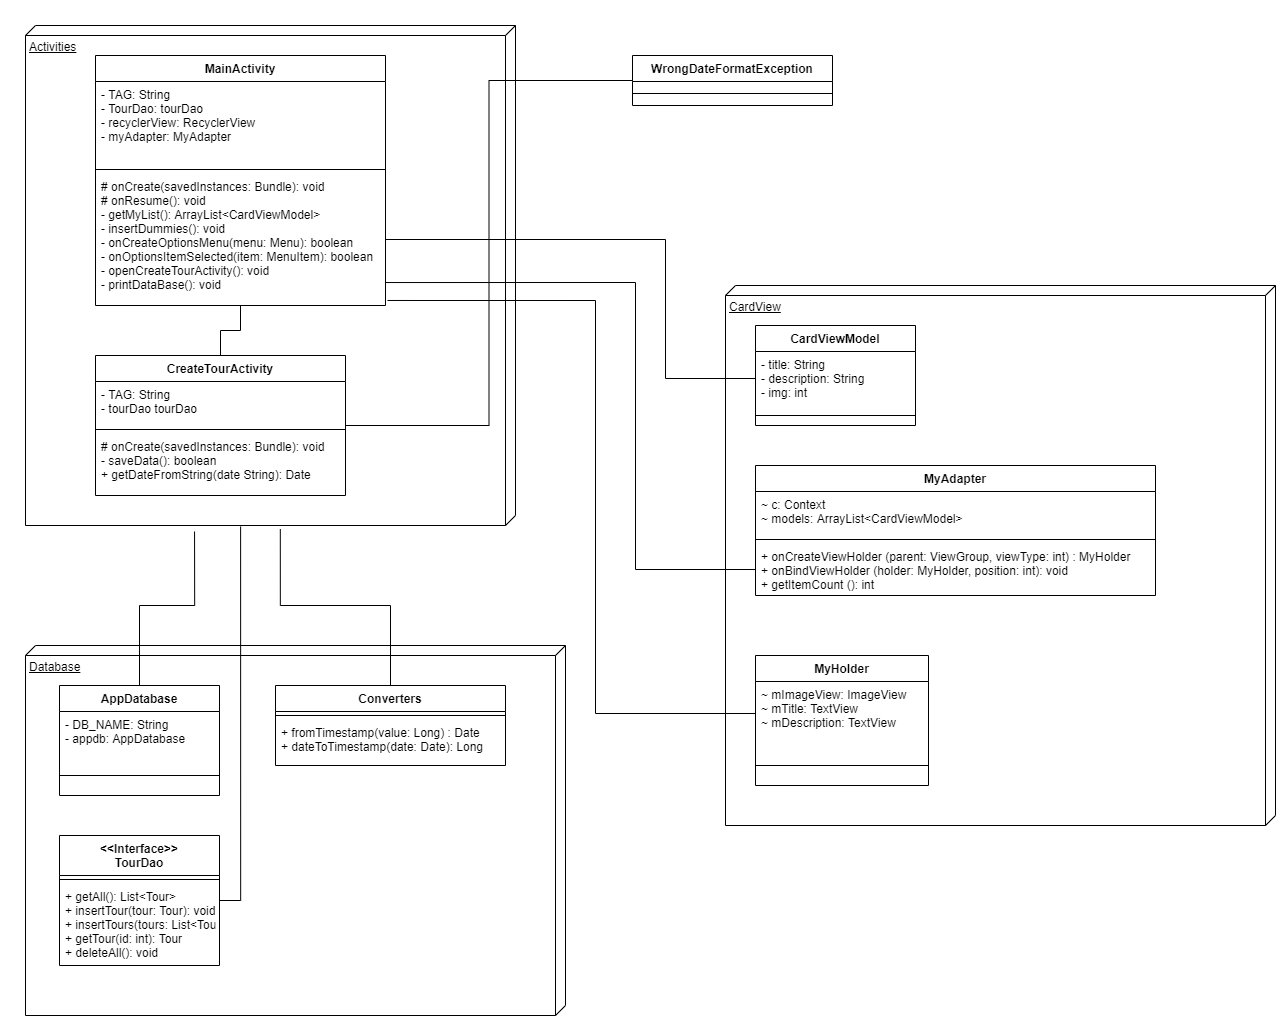

The diagram above was exported from draw.io. Its source (the exported page's mxGraphModel, read from the mxfile embedded in the PNG):
<mxGraphModel dx="1300" dy="2022" grid="1" gridSize="10" guides="1" tooltips="1" connect="1" arrows="1" fold="1" page="1" pageScale="1" pageWidth="827" pageHeight="1169" math="0" shadow="0">
  <root>
    <mxCell id="0" />
    <mxCell id="1" parent="0" />
    <mxCell id="7I43I75HjXxffCSuiWLE-43" value="Database" style="verticalAlign=top;align=left;spacingTop=8;spacingLeft=2;spacingRight=12;shape=cube;size=10;direction=south;fontStyle=4;html=1;fillColor=none;" vertex="1" parent="1">
      <mxGeometry x="220" y="960" width="540" height="370" as="geometry" />
    </mxCell>
    <mxCell id="7I43I75HjXxffCSuiWLE-6" value="Activities" style="verticalAlign=top;align=left;spacingTop=8;spacingLeft=2;spacingRight=12;shape=cube;size=10;direction=south;fontStyle=4;html=1;fillColor=none;" vertex="1" parent="1">
      <mxGeometry x="220" y="340" width="490" height="500" as="geometry" />
    </mxCell>
    <mxCell id="7I43I75HjXxffCSuiWLE-28" value="CardView" style="verticalAlign=top;align=left;spacingTop=8;spacingLeft=2;spacingRight=12;shape=cube;size=10;direction=south;fontStyle=4;html=1;fillColor=none;" vertex="1" parent="1">
      <mxGeometry x="920" y="600" width="550" height="540" as="geometry" />
    </mxCell>
    <mxCell id="7I43I75HjXxffCSuiWLE-1" value="MainActivity" style="swimlane;fontStyle=1;align=center;verticalAlign=top;childLayout=stackLayout;horizontal=1;startSize=26;horizontalStack=0;resizeParent=1;resizeParentMax=0;resizeLast=0;collapsible=1;marginBottom=0;" vertex="1" parent="1">
      <mxGeometry x="290" y="370" width="290" height="250" as="geometry" />
    </mxCell>
    <mxCell id="7I43I75HjXxffCSuiWLE-2" value="- TAG: String&#10;- TourDao: tourDao&#10;- recyclerView: RecyclerView&#10;- myAdapter: MyAdapter" style="text;strokeColor=none;fillColor=none;align=left;verticalAlign=top;spacingLeft=4;spacingRight=4;overflow=hidden;rotatable=0;points=[[0,0.5],[1,0.5]];portConstraint=eastwest;" vertex="1" parent="7I43I75HjXxffCSuiWLE-1">
      <mxGeometry y="26" width="290" height="84" as="geometry" />
    </mxCell>
    <mxCell id="7I43I75HjXxffCSuiWLE-3" value="" style="line;strokeWidth=1;fillColor=none;align=left;verticalAlign=middle;spacingTop=-1;spacingLeft=3;spacingRight=3;rotatable=0;labelPosition=right;points=[];portConstraint=eastwest;" vertex="1" parent="7I43I75HjXxffCSuiWLE-1">
      <mxGeometry y="110" width="290" height="8" as="geometry" />
    </mxCell>
    <mxCell id="7I43I75HjXxffCSuiWLE-4" value="# onCreate(savedInstances: Bundle): void&#10;# onResume(): void&#10;- getMyList(): ArrayList&lt;CardViewModel&gt;&#10;- insertDummies(): void&#10;- onCreateOptionsMenu(menu: Menu): boolean&#10;- onOptionsItemSelected(item: MenuItem): boolean&#10;- openCreateTourActivity(): void&#10;- printDataBase(): void" style="text;strokeColor=none;fillColor=none;align=left;verticalAlign=top;spacingLeft=4;spacingRight=4;overflow=hidden;rotatable=0;points=[[0,0.5],[1,0.5]];portConstraint=eastwest;" vertex="1" parent="7I43I75HjXxffCSuiWLE-1">
      <mxGeometry y="118" width="290" height="132" as="geometry" />
    </mxCell>
    <mxCell id="7I43I75HjXxffCSuiWLE-44" style="edgeStyle=orthogonalEdgeStyle;rounded=0;orthogonalLoop=1;jettySize=auto;html=1;endArrow=none;endFill=0;" edge="1" parent="1" source="7I43I75HjXxffCSuiWLE-7" target="7I43I75HjXxffCSuiWLE-1">
      <mxGeometry relative="1" as="geometry" />
    </mxCell>
    <mxCell id="7I43I75HjXxffCSuiWLE-45" style="edgeStyle=orthogonalEdgeStyle;rounded=0;orthogonalLoop=1;jettySize=auto;html=1;entryX=0;entryY=0.5;entryDx=0;entryDy=0;endArrow=none;endFill=0;" edge="1" parent="1" source="7I43I75HjXxffCSuiWLE-7" target="7I43I75HjXxffCSuiWLE-11">
      <mxGeometry relative="1" as="geometry" />
    </mxCell>
    <mxCell id="7I43I75HjXxffCSuiWLE-7" value="CreateTourActivity" style="swimlane;fontStyle=1;align=center;verticalAlign=top;childLayout=stackLayout;horizontal=1;startSize=26;horizontalStack=0;resizeParent=1;resizeParentMax=0;resizeLast=0;collapsible=1;marginBottom=0;fillColor=none;" vertex="1" parent="1">
      <mxGeometry x="290" y="670" width="250" height="140" as="geometry" />
    </mxCell>
    <mxCell id="7I43I75HjXxffCSuiWLE-8" value="- TAG: String&#10;- tourDao tourDao" style="text;strokeColor=none;fillColor=none;align=left;verticalAlign=top;spacingLeft=4;spacingRight=4;overflow=hidden;rotatable=0;points=[[0,0.5],[1,0.5]];portConstraint=eastwest;" vertex="1" parent="7I43I75HjXxffCSuiWLE-7">
      <mxGeometry y="26" width="250" height="44" as="geometry" />
    </mxCell>
    <mxCell id="7I43I75HjXxffCSuiWLE-9" value="" style="line;strokeWidth=1;fillColor=none;align=left;verticalAlign=middle;spacingTop=-1;spacingLeft=3;spacingRight=3;rotatable=0;labelPosition=right;points=[];portConstraint=eastwest;" vertex="1" parent="7I43I75HjXxffCSuiWLE-7">
      <mxGeometry y="70" width="250" height="8" as="geometry" />
    </mxCell>
    <mxCell id="7I43I75HjXxffCSuiWLE-10" value="# onCreate(savedInstances: Bundle): void&#10;- saveData(): boolean&#10;+ getDateFromString(date String): Date" style="text;strokeColor=none;fillColor=none;align=left;verticalAlign=top;spacingLeft=4;spacingRight=4;overflow=hidden;rotatable=0;points=[[0,0.5],[1,0.5]];portConstraint=eastwest;" vertex="1" parent="7I43I75HjXxffCSuiWLE-7">
      <mxGeometry y="78" width="250" height="62" as="geometry" />
    </mxCell>
    <mxCell id="7I43I75HjXxffCSuiWLE-11" value="WrongDateFormatException" style="swimlane;fontStyle=1;align=center;verticalAlign=top;childLayout=stackLayout;horizontal=1;startSize=26;horizontalStack=0;resizeParent=1;resizeParentMax=0;resizeLast=0;collapsible=1;marginBottom=0;fillColor=none;" vertex="1" parent="1">
      <mxGeometry x="827" y="370" width="200" height="50" as="geometry" />
    </mxCell>
    <mxCell id="7I43I75HjXxffCSuiWLE-13" value="" style="line;strokeWidth=1;fillColor=none;align=left;verticalAlign=middle;spacingTop=-1;spacingLeft=3;spacingRight=3;rotatable=0;labelPosition=right;points=[];portConstraint=eastwest;" vertex="1" parent="7I43I75HjXxffCSuiWLE-11">
      <mxGeometry y="26" width="200" height="24" as="geometry" />
    </mxCell>
    <mxCell id="7I43I75HjXxffCSuiWLE-16" value="CardViewModel" style="swimlane;fontStyle=1;align=center;verticalAlign=top;childLayout=stackLayout;horizontal=1;startSize=26;horizontalStack=0;resizeParent=1;resizeParentMax=0;resizeLast=0;collapsible=1;marginBottom=0;fillColor=none;" vertex="1" parent="1">
      <mxGeometry x="950" y="640" width="160" height="100" as="geometry" />
    </mxCell>
    <mxCell id="7I43I75HjXxffCSuiWLE-17" value="- title: String&#10;- description: String&#10;- img: int" style="text;strokeColor=none;fillColor=none;align=left;verticalAlign=top;spacingLeft=4;spacingRight=4;overflow=hidden;rotatable=0;points=[[0,0.5],[1,0.5]];portConstraint=eastwest;" vertex="1" parent="7I43I75HjXxffCSuiWLE-16">
      <mxGeometry y="26" width="160" height="54" as="geometry" />
    </mxCell>
    <mxCell id="7I43I75HjXxffCSuiWLE-18" value="" style="line;strokeWidth=1;fillColor=none;align=left;verticalAlign=middle;spacingTop=-1;spacingLeft=3;spacingRight=3;rotatable=0;labelPosition=right;points=[];portConstraint=eastwest;" vertex="1" parent="7I43I75HjXxffCSuiWLE-16">
      <mxGeometry y="80" width="160" height="20" as="geometry" />
    </mxCell>
    <mxCell id="7I43I75HjXxffCSuiWLE-20" value="MyAdapter" style="swimlane;fontStyle=1;align=center;verticalAlign=top;childLayout=stackLayout;horizontal=1;startSize=26;horizontalStack=0;resizeParent=1;resizeParentMax=0;resizeLast=0;collapsible=1;marginBottom=0;fillColor=none;" vertex="1" parent="1">
      <mxGeometry x="950" y="780" width="400" height="130" as="geometry" />
    </mxCell>
    <mxCell id="7I43I75HjXxffCSuiWLE-21" value="~ c: Context&#10;~ models: ArrayList&lt;CardViewModel&gt;" style="text;strokeColor=none;fillColor=none;align=left;verticalAlign=top;spacingLeft=4;spacingRight=4;overflow=hidden;rotatable=0;points=[[0,0.5],[1,0.5]];portConstraint=eastwest;" vertex="1" parent="7I43I75HjXxffCSuiWLE-20">
      <mxGeometry y="26" width="400" height="44" as="geometry" />
    </mxCell>
    <mxCell id="7I43I75HjXxffCSuiWLE-22" value="" style="line;strokeWidth=1;fillColor=none;align=left;verticalAlign=middle;spacingTop=-1;spacingLeft=3;spacingRight=3;rotatable=0;labelPosition=right;points=[];portConstraint=eastwest;" vertex="1" parent="7I43I75HjXxffCSuiWLE-20">
      <mxGeometry y="70" width="400" height="8" as="geometry" />
    </mxCell>
    <mxCell id="7I43I75HjXxffCSuiWLE-23" value="+ onCreateViewHolder (parent: ViewGroup, viewType: int) : MyHolder&#10;+ onBindViewHolder (holder: MyHolder, position: int): void&#10;+ getItemCount (): int" style="text;strokeColor=none;fillColor=none;align=left;verticalAlign=top;spacingLeft=4;spacingRight=4;overflow=hidden;rotatable=0;points=[[0,0.5],[1,0.5]];portConstraint=eastwest;" vertex="1" parent="7I43I75HjXxffCSuiWLE-20">
      <mxGeometry y="78" width="400" height="52" as="geometry" />
    </mxCell>
    <mxCell id="7I43I75HjXxffCSuiWLE-24" value="MyHolder" style="swimlane;fontStyle=1;align=center;verticalAlign=top;childLayout=stackLayout;horizontal=1;startSize=26;horizontalStack=0;resizeParent=1;resizeParentMax=0;resizeLast=0;collapsible=1;marginBottom=0;fillColor=none;" vertex="1" parent="1">
      <mxGeometry x="950" y="970" width="173" height="130" as="geometry" />
    </mxCell>
    <mxCell id="7I43I75HjXxffCSuiWLE-25" value="~ mImageView: ImageView&#10;~ mTitle: TextView&#10;~ mDescription: TextView" style="text;strokeColor=none;fillColor=none;align=left;verticalAlign=top;spacingLeft=4;spacingRight=4;overflow=hidden;rotatable=0;points=[[0,0.5],[1,0.5]];portConstraint=eastwest;" vertex="1" parent="7I43I75HjXxffCSuiWLE-24">
      <mxGeometry y="26" width="173" height="64" as="geometry" />
    </mxCell>
    <mxCell id="7I43I75HjXxffCSuiWLE-26" value="" style="line;strokeWidth=1;fillColor=none;align=left;verticalAlign=middle;spacingTop=-1;spacingLeft=3;spacingRight=3;rotatable=0;labelPosition=right;points=[];portConstraint=eastwest;" vertex="1" parent="7I43I75HjXxffCSuiWLE-24">
      <mxGeometry y="90" width="173" height="40" as="geometry" />
    </mxCell>
    <mxCell id="7I43I75HjXxffCSuiWLE-50" style="edgeStyle=orthogonalEdgeStyle;rounded=0;orthogonalLoop=1;jettySize=auto;html=1;exitX=0.5;exitY=0;exitDx=0;exitDy=0;entryX=1.012;entryY=0.655;entryDx=0;entryDy=0;entryPerimeter=0;endArrow=none;endFill=0;" edge="1" parent="1" source="7I43I75HjXxffCSuiWLE-29" target="7I43I75HjXxffCSuiWLE-6">
      <mxGeometry relative="1" as="geometry" />
    </mxCell>
    <mxCell id="7I43I75HjXxffCSuiWLE-29" value="AppDatabase" style="swimlane;fontStyle=1;align=center;verticalAlign=top;childLayout=stackLayout;horizontal=1;startSize=26;horizontalStack=0;resizeParent=1;resizeParentMax=0;resizeLast=0;collapsible=1;marginBottom=0;fillColor=none;" vertex="1" parent="1">
      <mxGeometry x="254" y="1000" width="160" height="110" as="geometry" />
    </mxCell>
    <mxCell id="7I43I75HjXxffCSuiWLE-30" value="- DB_NAME: String&#10;- appdb: AppDatabase" style="text;strokeColor=none;fillColor=none;align=left;verticalAlign=top;spacingLeft=4;spacingRight=4;overflow=hidden;rotatable=0;points=[[0,0.5],[1,0.5]];portConstraint=eastwest;" vertex="1" parent="7I43I75HjXxffCSuiWLE-29">
      <mxGeometry y="26" width="160" height="44" as="geometry" />
    </mxCell>
    <mxCell id="7I43I75HjXxffCSuiWLE-31" value="" style="line;strokeWidth=1;fillColor=none;align=left;verticalAlign=middle;spacingTop=-1;spacingLeft=3;spacingRight=3;rotatable=0;labelPosition=right;points=[];portConstraint=eastwest;" vertex="1" parent="7I43I75HjXxffCSuiWLE-29">
      <mxGeometry y="70" width="160" height="40" as="geometry" />
    </mxCell>
    <mxCell id="7I43I75HjXxffCSuiWLE-51" style="edgeStyle=orthogonalEdgeStyle;rounded=0;orthogonalLoop=1;jettySize=auto;html=1;entryX=1.007;entryY=0.48;entryDx=0;entryDy=0;entryPerimeter=0;endArrow=none;endFill=0;" edge="1" parent="1" source="7I43I75HjXxffCSuiWLE-35" target="7I43I75HjXxffCSuiWLE-6">
      <mxGeometry relative="1" as="geometry" />
    </mxCell>
    <mxCell id="7I43I75HjXxffCSuiWLE-35" value="Converters" style="swimlane;fontStyle=1;align=center;verticalAlign=top;childLayout=stackLayout;horizontal=1;startSize=26;horizontalStack=0;resizeParent=1;resizeParentMax=0;resizeLast=0;collapsible=1;marginBottom=0;fillColor=none;" vertex="1" parent="1">
      <mxGeometry x="470" y="1000" width="230" height="80" as="geometry" />
    </mxCell>
    <mxCell id="7I43I75HjXxffCSuiWLE-37" value="" style="line;strokeWidth=1;fillColor=none;align=left;verticalAlign=middle;spacingTop=-1;spacingLeft=3;spacingRight=3;rotatable=0;labelPosition=right;points=[];portConstraint=eastwest;" vertex="1" parent="7I43I75HjXxffCSuiWLE-35">
      <mxGeometry y="26" width="230" height="8" as="geometry" />
    </mxCell>
    <mxCell id="7I43I75HjXxffCSuiWLE-38" value="+ fromTimestamp(value: Long) : Date&#10;+ dateToTimestamp(date: Date): Long" style="text;strokeColor=none;fillColor=none;align=left;verticalAlign=top;spacingLeft=4;spacingRight=4;overflow=hidden;rotatable=0;points=[[0,0.5],[1,0.5]];portConstraint=eastwest;" vertex="1" parent="7I43I75HjXxffCSuiWLE-35">
      <mxGeometry y="34" width="230" height="46" as="geometry" />
    </mxCell>
    <mxCell id="7I43I75HjXxffCSuiWLE-52" style="edgeStyle=orthogonalEdgeStyle;rounded=0;orthogonalLoop=1;jettySize=auto;html=1;entryX=1.002;entryY=0.561;entryDx=0;entryDy=0;entryPerimeter=0;endArrow=none;endFill=0;" edge="1" parent="1" source="7I43I75HjXxffCSuiWLE-39" target="7I43I75HjXxffCSuiWLE-6">
      <mxGeometry relative="1" as="geometry">
        <Array as="points">
          <mxPoint x="435" y="1215" />
        </Array>
      </mxGeometry>
    </mxCell>
    <mxCell id="7I43I75HjXxffCSuiWLE-39" value="&lt;&lt;Interface&gt;&gt;&#10;TourDao" style="swimlane;fontStyle=1;align=center;verticalAlign=top;childLayout=stackLayout;horizontal=1;startSize=40;horizontalStack=0;resizeParent=1;resizeParentMax=0;resizeLast=0;collapsible=1;marginBottom=0;fillColor=none;" vertex="1" parent="1">
      <mxGeometry x="254" y="1150" width="160" height="130" as="geometry" />
    </mxCell>
    <mxCell id="7I43I75HjXxffCSuiWLE-41" value="" style="line;strokeWidth=1;fillColor=none;align=left;verticalAlign=middle;spacingTop=-1;spacingLeft=3;spacingRight=3;rotatable=0;labelPosition=right;points=[];portConstraint=eastwest;" vertex="1" parent="7I43I75HjXxffCSuiWLE-39">
      <mxGeometry y="40" width="160" height="8" as="geometry" />
    </mxCell>
    <mxCell id="7I43I75HjXxffCSuiWLE-42" value="+ getAll(): List&lt;Tour&gt;&#10;+ insertTour(tour: Tour): void&#10;+ insertTours(tours: List&lt;Tour&gt;): void&#10;+ getTour(id: int): Tour&#10;+ deleteAll(): void" style="text;strokeColor=none;fillColor=none;align=left;verticalAlign=top;spacingLeft=4;spacingRight=4;overflow=hidden;rotatable=0;points=[[0,0.5],[1,0.5]];portConstraint=eastwest;" vertex="1" parent="7I43I75HjXxffCSuiWLE-39">
      <mxGeometry y="48" width="160" height="82" as="geometry" />
    </mxCell>
    <mxCell id="7I43I75HjXxffCSuiWLE-46" style="edgeStyle=orthogonalEdgeStyle;rounded=0;orthogonalLoop=1;jettySize=auto;html=1;exitX=1;exitY=0.5;exitDx=0;exitDy=0;entryX=0;entryY=0.5;entryDx=0;entryDy=0;endArrow=none;endFill=0;" edge="1" parent="1" source="7I43I75HjXxffCSuiWLE-4" target="7I43I75HjXxffCSuiWLE-17">
      <mxGeometry relative="1" as="geometry">
        <Array as="points">
          <mxPoint x="860" y="554" />
          <mxPoint x="860" y="693" />
        </Array>
      </mxGeometry>
    </mxCell>
    <mxCell id="7I43I75HjXxffCSuiWLE-48" style="edgeStyle=orthogonalEdgeStyle;rounded=0;orthogonalLoop=1;jettySize=auto;html=1;exitX=1;exitY=0.826;exitDx=0;exitDy=0;entryX=0;entryY=0.5;entryDx=0;entryDy=0;endArrow=none;endFill=0;exitPerimeter=0;" edge="1" parent="1" source="7I43I75HjXxffCSuiWLE-4" target="7I43I75HjXxffCSuiWLE-23">
      <mxGeometry relative="1" as="geometry">
        <Array as="points">
          <mxPoint x="830" y="597" />
          <mxPoint x="830" y="884" />
        </Array>
      </mxGeometry>
    </mxCell>
    <mxCell id="7I43I75HjXxffCSuiWLE-49" style="edgeStyle=orthogonalEdgeStyle;rounded=0;orthogonalLoop=1;jettySize=auto;html=1;exitX=0;exitY=0.5;exitDx=0;exitDy=0;entryX=1.007;entryY=0.962;entryDx=0;entryDy=0;entryPerimeter=0;endArrow=none;endFill=0;" edge="1" parent="1" source="7I43I75HjXxffCSuiWLE-25" target="7I43I75HjXxffCSuiWLE-4">
      <mxGeometry relative="1" as="geometry">
        <Array as="points">
          <mxPoint x="790" y="1028" />
          <mxPoint x="790" y="615" />
        </Array>
      </mxGeometry>
    </mxCell>
  </root>
</mxGraphModel>